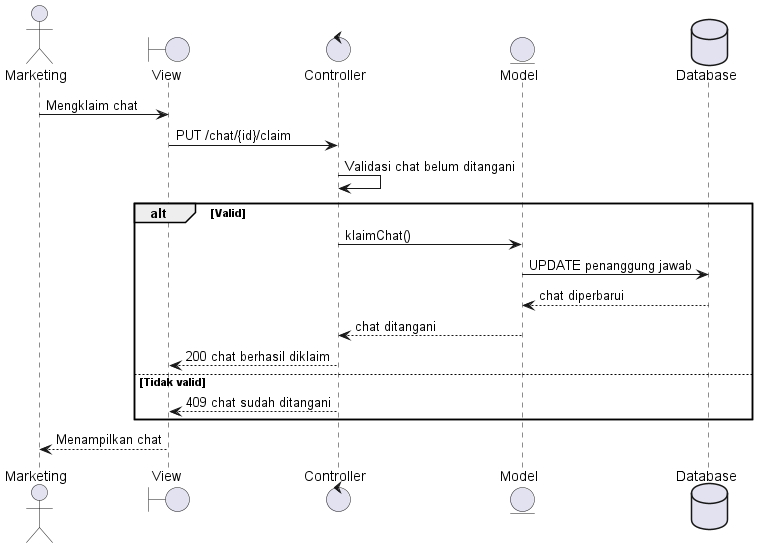

The diagram above was rendered by PlantUML. Its source (embedded in the PNG):
@startuml
actor Marketing
boundary View
control Controller
entity Model
database Database
Marketing -> View : Mengklaim chat
View -> Controller : PUT /chat/{id}/claim
Controller -> Controller : Validasi chat belum ditangani
alt Valid
 Controller -> Model : klaimChat()
 Model -> Database : UPDATE penanggung jawab
 Database --> Model : chat diperbarui
 Model --> Controller : chat ditangani
 Controller --> View : 200 chat berhasil diklaim
else Tidak valid
 Controller --> View : 409 chat sudah ditangani
end
View --> Marketing : Menampilkan chat
@enduml